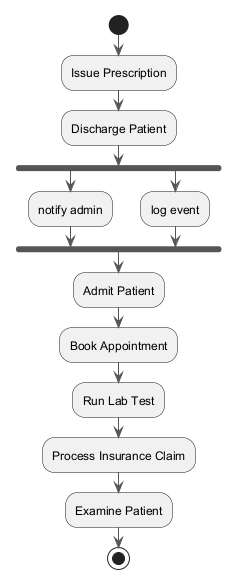

The diagram above was rendered by PlantUML. Its source (embedded in the PNG):
@startuml
skinparam monochrome true
skinparam ArrowColor #555555
start
:Issue Prescription;
:Discharge Patient;
fork
:notify admin;
fork again
:log event;
end fork
:Admit Patient;
:Book Appointment;
:Run Lab Test;
:Process Insurance Claim;
:Examine Patient;
stop
@enduml